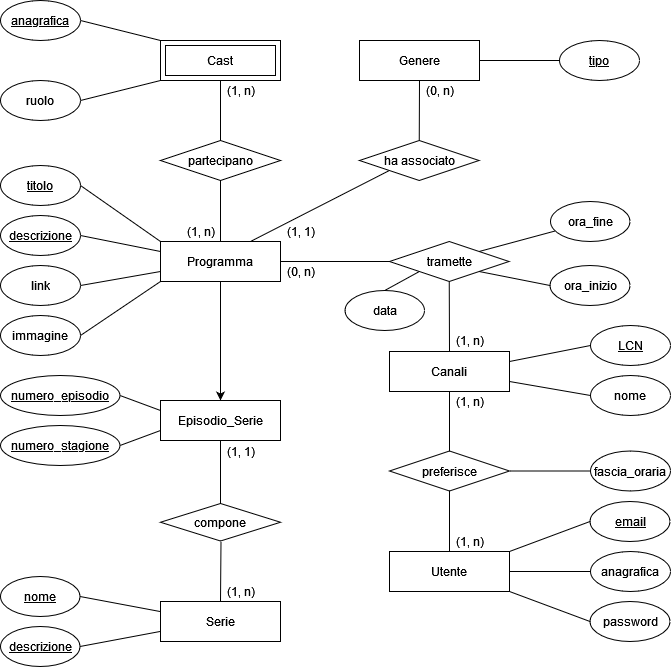

The diagram above was exported from draw.io. Its source (the exported page's mxGraphModel, read from the mxfile embedded in the PNG):
<mxGraphModel dx="1038" dy="556" grid="1" gridSize="10" guides="1" tooltips="1" connect="1" arrows="1" fold="1" page="1" pageScale="1" pageWidth="850" pageHeight="1100" math="0" shadow="0" extFonts="Permanent Marker^https://fonts.googleapis.com/css?family=Permanent+Marker">
  <root>
    <mxCell id="0" />
    <mxCell id="1" parent="0" />
    <mxCell id="fB9N05EH2Ql-NytacOC7-5" value="Canali" style="rounded=0;whiteSpace=wrap;html=1;" parent="1" vertex="1">
      <mxGeometry x="489" y="390" width="120" height="40" as="geometry" />
    </mxCell>
    <mxCell id="667CGL9y9yE0PsmGEpij-4" value="" style="edgeStyle=orthogonalEdgeStyle;rounded=0;orthogonalLoop=1;jettySize=auto;html=1;strokeColor=#FFFFFF;" parent="1" source="fB9N05EH2Ql-NytacOC7-11" target="667CGL9y9yE0PsmGEpij-3" edge="1">
      <mxGeometry relative="1" as="geometry" />
    </mxCell>
    <mxCell id="667CGL9y9yE0PsmGEpij-5" style="edgeStyle=orthogonalEdgeStyle;rounded=0;orthogonalLoop=1;jettySize=auto;html=1;strokeColor=#000000;entryX=0.5;entryY=0;entryDx=0;entryDy=0;" parent="1" source="fB9N05EH2Ql-NytacOC7-11" target="667CGL9y9yE0PsmGEpij-3" edge="1">
      <mxGeometry relative="1" as="geometry">
        <mxPoint x="320" y="380" as="targetPoint" />
      </mxGeometry>
    </mxCell>
    <mxCell id="fB9N05EH2Ql-NytacOC7-11" value="Programma" style="rounded=0;whiteSpace=wrap;html=1;" parent="1" vertex="1">
      <mxGeometry x="260" y="280" width="120" height="40" as="geometry" />
    </mxCell>
    <mxCell id="fB9N05EH2Ql-NytacOC7-13" value="tramette" style="shape=rhombus;perimeter=rhombusPerimeter;whiteSpace=wrap;html=1;align=center;" parent="1" vertex="1">
      <mxGeometry x="489" y="280" width="119.5" height="40" as="geometry" />
    </mxCell>
    <mxCell id="fB9N05EH2Ql-NytacOC7-28" value="Cast" style="shape=ext;margin=3;double=1;whiteSpace=wrap;html=1;align=center;fontFamily=Helvetica;fontSize=12;fontColor=default;strokeColor=default;fillColor=default;" parent="1" vertex="1">
      <mxGeometry x="260" y="79" width="120" height="40" as="geometry" />
    </mxCell>
    <mxCell id="fB9N05EH2Ql-NytacOC7-29" value="" style="endArrow=none;html=1;rounded=0;entryX=0.5;entryY=0;entryDx=0;entryDy=0;exitX=0.5;exitY=1;exitDx=0;exitDy=0;" parent="1" source="fB9N05EH2Ql-NytacOC7-28" target="fB9N05EH2Ql-NytacOC7-30" edge="1">
      <mxGeometry width="50" height="50" relative="1" as="geometry">
        <mxPoint x="68" y="96.5" as="sourcePoint" />
        <mxPoint x="320" y="159" as="targetPoint" />
      </mxGeometry>
    </mxCell>
    <mxCell id="fB9N05EH2Ql-NytacOC7-30" value="partecipano" style="shape=rhombus;perimeter=rhombusPerimeter;whiteSpace=wrap;html=1;align=center;" parent="1" vertex="1">
      <mxGeometry x="260" y="179" width="120" height="40" as="geometry" />
    </mxCell>
    <mxCell id="fB9N05EH2Ql-NytacOC7-31" value="" style="endArrow=none;html=1;rounded=0;entryX=0.5;entryY=1;entryDx=0;entryDy=0;exitX=0.5;exitY=0;exitDx=0;exitDy=0;" parent="1" source="fB9N05EH2Ql-NytacOC7-11" target="fB9N05EH2Ql-NytacOC7-30" edge="1">
      <mxGeometry width="50" height="50" relative="1" as="geometry">
        <mxPoint x="93.5" y="274.5" as="sourcePoint" />
        <mxPoint x="113.5" y="274.5" as="targetPoint" />
      </mxGeometry>
    </mxCell>
    <mxCell id="EffAMRFEf8YkOLMa1qJM-2" value="" style="edgeStyle=orthogonalEdgeStyle;rounded=0;orthogonalLoop=1;jettySize=auto;html=1;" parent="1" edge="1">
      <mxGeometry relative="1" as="geometry">
        <mxPoint x="1120.5" y="506" as="targetPoint" />
      </mxGeometry>
    </mxCell>
    <mxCell id="fB9N05EH2Ql-NytacOC7-58" value="Utente" style="whiteSpace=wrap;html=1;align=center;" parent="1" vertex="1">
      <mxGeometry x="489" y="590" width="120" height="40" as="geometry" />
    </mxCell>
    <mxCell id="uF2Ogz3bUNBrAM8irZKq-8" value="" style="endArrow=none;html=1;rounded=0;exitX=0;exitY=0.5;exitDx=0;exitDy=0;entryX=1;entryY=0.5;entryDx=0;entryDy=0;" parent="1" source="fB9N05EH2Ql-NytacOC7-13" target="fB9N05EH2Ql-NytacOC7-11" edge="1">
      <mxGeometry relative="1" as="geometry">
        <mxPoint x="233" y="195.5" as="sourcePoint" />
        <mxPoint x="262.5" y="242.5" as="targetPoint" />
      </mxGeometry>
    </mxCell>
    <mxCell id="uF2Ogz3bUNBrAM8irZKq-13" value="LCN" style="ellipse;whiteSpace=wrap;html=1;align=center;fontStyle=4;" parent="1" vertex="1">
      <mxGeometry x="690" y="364" width="80" height="40" as="geometry" />
    </mxCell>
    <mxCell id="uF2Ogz3bUNBrAM8irZKq-16" value="data" style="ellipse;whiteSpace=wrap;html=1;align=center;" parent="1" vertex="1">
      <mxGeometry x="444.5" y="329" width="79.5" height="40" as="geometry" />
    </mxCell>
    <mxCell id="uF2Ogz3bUNBrAM8irZKq-17" value="&lt;u&gt;descrizione&lt;/u&gt;" style="ellipse;whiteSpace=wrap;html=1;align=center;" parent="1" vertex="1">
      <mxGeometry x="100" y="665" width="79.5" height="40" as="geometry" />
    </mxCell>
    <mxCell id="uF2Ogz3bUNBrAM8irZKq-22" value="&lt;u&gt;nome&lt;/u&gt;" style="ellipse;whiteSpace=wrap;html=1;align=center;" parent="1" vertex="1">
      <mxGeometry x="100" y="615" width="79.5" height="40" as="geometry" />
    </mxCell>
    <mxCell id="uF2Ogz3bUNBrAM8irZKq-23" value="anagrafica" style="ellipse;whiteSpace=wrap;html=1;align=center;fontStyle=4;" parent="1" vertex="1">
      <mxGeometry x="100" y="39" width="80" height="40" as="geometry" />
    </mxCell>
    <mxCell id="uF2Ogz3bUNBrAM8irZKq-25" value="ruolo" style="ellipse;whiteSpace=wrap;html=1;align=center;" parent="1" vertex="1">
      <mxGeometry x="100" y="119" width="80" height="40" as="geometry" />
    </mxCell>
    <mxCell id="uF2Ogz3bUNBrAM8irZKq-28" value="email" style="ellipse;whiteSpace=wrap;html=1;align=center;fontStyle=4;" parent="1" vertex="1">
      <mxGeometry x="689.5" y="540" width="80" height="40" as="geometry" />
    </mxCell>
    <mxCell id="uF2Ogz3bUNBrAM8irZKq-29" value="anagrafica" style="ellipse;whiteSpace=wrap;html=1;align=center;" parent="1" vertex="1">
      <mxGeometry x="690" y="590" width="80" height="40" as="geometry" />
    </mxCell>
    <mxCell id="uF2Ogz3bUNBrAM8irZKq-30" value="password" style="ellipse;whiteSpace=wrap;html=1;align=center;" parent="1" vertex="1">
      <mxGeometry x="689.5" y="640" width="80" height="40" as="geometry" />
    </mxCell>
    <mxCell id="uF2Ogz3bUNBrAM8irZKq-31" value="nome" style="ellipse;whiteSpace=wrap;html=1;align=center;" parent="1" vertex="1">
      <mxGeometry x="690" y="414" width="80" height="40" as="geometry" />
    </mxCell>
    <mxCell id="uF2Ogz3bUNBrAM8irZKq-36" value="&lt;u&gt;descrizione&lt;/u&gt;" style="ellipse;whiteSpace=wrap;html=1;align=center;" parent="1" vertex="1">
      <mxGeometry x="100" y="254" width="80" height="40" as="geometry" />
    </mxCell>
    <mxCell id="uF2Ogz3bUNBrAM8irZKq-41" value="titolo" style="ellipse;whiteSpace=wrap;html=1;align=center;fontStyle=4;" parent="1" vertex="1">
      <mxGeometry x="100" y="204" width="80" height="40" as="geometry" />
    </mxCell>
    <mxCell id="GhIXZej3Qp53KJ87c0xY-1" value="link" style="ellipse;whiteSpace=wrap;html=1;fontFamily=Helvetica;fontSize=12;fontColor=default;align=center;strokeColor=default;fillColor=default;" parent="1" vertex="1">
      <mxGeometry x="100" y="304" width="80" height="40" as="geometry" />
    </mxCell>
    <mxCell id="GhIXZej3Qp53KJ87c0xY-2" value="immagine" style="ellipse;whiteSpace=wrap;html=1;align=center;" parent="1" vertex="1">
      <mxGeometry x="100" y="354" width="80" height="40" as="geometry" />
    </mxCell>
    <mxCell id="GhIXZej3Qp53KJ87c0xY-6" value="" style="endArrow=none;html=1;rounded=0;exitX=1;exitY=0.5;exitDx=0;exitDy=0;entryX=0;entryY=0;entryDx=0;entryDy=0;" parent="1" source="uF2Ogz3bUNBrAM8irZKq-23" target="fB9N05EH2Ql-NytacOC7-28" edge="1">
      <mxGeometry relative="1" as="geometry">
        <mxPoint x="-158" y="2.5" as="sourcePoint" />
        <mxPoint x="2" y="2.5" as="targetPoint" />
      </mxGeometry>
    </mxCell>
    <mxCell id="GhIXZej3Qp53KJ87c0xY-8" value="" style="endArrow=none;html=1;rounded=0;exitX=1;exitY=0.5;exitDx=0;exitDy=0;entryX=0;entryY=1;entryDx=0;entryDy=0;" parent="1" source="uF2Ogz3bUNBrAM8irZKq-25" target="fB9N05EH2Ql-NytacOC7-28" edge="1">
      <mxGeometry relative="1" as="geometry">
        <mxPoint x="-32" y="281.5" as="sourcePoint" />
        <mxPoint x="-62" y="126.5" as="targetPoint" />
      </mxGeometry>
    </mxCell>
    <mxCell id="GhIXZej3Qp53KJ87c0xY-10" value="" style="endArrow=none;html=1;rounded=0;exitX=1;exitY=0.25;exitDx=0;exitDy=0;entryX=0;entryY=0.5;entryDx=0;entryDy=0;" parent="1" source="fB9N05EH2Ql-NytacOC7-5" target="uF2Ogz3bUNBrAM8irZKq-13" edge="1">
      <mxGeometry relative="1" as="geometry">
        <mxPoint x="658" y="614.5" as="sourcePoint" />
        <mxPoint x="650" y="379" as="targetPoint" />
      </mxGeometry>
    </mxCell>
    <mxCell id="GhIXZej3Qp53KJ87c0xY-11" value="" style="endArrow=none;html=1;rounded=0;exitX=1;exitY=0.75;exitDx=0;exitDy=0;entryX=0;entryY=0.5;entryDx=0;entryDy=0;" parent="1" source="fB9N05EH2Ql-NytacOC7-5" target="uF2Ogz3bUNBrAM8irZKq-31" edge="1">
      <mxGeometry relative="1" as="geometry">
        <mxPoint x="508" y="214.5" as="sourcePoint" />
        <mxPoint x="588" y="164.5" as="targetPoint" />
      </mxGeometry>
    </mxCell>
    <mxCell id="GhIXZej3Qp53KJ87c0xY-12" value="" style="endArrow=none;html=1;rounded=0;entryX=1;entryY=0;entryDx=0;entryDy=0;exitX=0;exitY=0.5;exitDx=0;exitDy=0;" parent="1" source="uF2Ogz3bUNBrAM8irZKq-28" target="fB9N05EH2Ql-NytacOC7-58" edge="1">
      <mxGeometry relative="1" as="geometry">
        <mxPoint x="669" y="560" as="sourcePoint" />
        <mxPoint x="219" y="870" as="targetPoint" />
      </mxGeometry>
    </mxCell>
    <mxCell id="GhIXZej3Qp53KJ87c0xY-13" value="" style="endArrow=none;html=1;rounded=0;exitX=0;exitY=0.5;exitDx=0;exitDy=0;entryX=1;entryY=0.5;entryDx=0;entryDy=0;" parent="1" source="uF2Ogz3bUNBrAM8irZKq-29" target="fB9N05EH2Ql-NytacOC7-58" edge="1">
      <mxGeometry relative="1" as="geometry">
        <mxPoint x="39" y="890" as="sourcePoint" />
        <mxPoint x="610" y="610" as="targetPoint" />
      </mxGeometry>
    </mxCell>
    <mxCell id="GhIXZej3Qp53KJ87c0xY-14" value="" style="endArrow=none;html=1;rounded=0;exitX=0;exitY=0.5;exitDx=0;exitDy=0;entryX=1;entryY=1;entryDx=0;entryDy=0;" parent="1" source="uF2Ogz3bUNBrAM8irZKq-30" target="fB9N05EH2Ql-NytacOC7-58" edge="1">
      <mxGeometry relative="1" as="geometry">
        <mxPoint x="79" y="870" as="sourcePoint" />
        <mxPoint x="239" y="870" as="targetPoint" />
      </mxGeometry>
    </mxCell>
    <mxCell id="GhIXZej3Qp53KJ87c0xY-18" value="Serie" style="whiteSpace=wrap;html=1;align=center;" parent="1" vertex="1">
      <mxGeometry x="260" y="640" width="120" height="40" as="geometry" />
    </mxCell>
    <mxCell id="GhIXZej3Qp53KJ87c0xY-19" value="numero_episodio" style="ellipse;whiteSpace=wrap;html=1;align=center;fontStyle=4;" parent="1" vertex="1">
      <mxGeometry x="100" y="414" width="119.5" height="40" as="geometry" />
    </mxCell>
    <mxCell id="GhIXZej3Qp53KJ87c0xY-20" value="&lt;u&gt;numero_stagione&lt;/u&gt;" style="ellipse;whiteSpace=wrap;html=1;align=center;" parent="1" vertex="1">
      <mxGeometry x="100" y="464" width="119.5" height="40" as="geometry" />
    </mxCell>
    <mxCell id="GhIXZej3Qp53KJ87c0xY-21" value="" style="endArrow=none;html=1;rounded=0;exitX=1;exitY=0.5;exitDx=0;exitDy=0;entryX=0;entryY=0.25;entryDx=0;entryDy=0;" parent="1" source="GhIXZej3Qp53KJ87c0xY-19" target="667CGL9y9yE0PsmGEpij-3" edge="1">
      <mxGeometry relative="1" as="geometry">
        <mxPoint x="245" y="627.5" as="sourcePoint" />
        <mxPoint x="405" y="627.5" as="targetPoint" />
      </mxGeometry>
    </mxCell>
    <mxCell id="GhIXZej3Qp53KJ87c0xY-22" value="" style="endArrow=none;html=1;rounded=0;exitX=1;exitY=0.5;exitDx=0;exitDy=0;entryX=0;entryY=0.75;entryDx=0;entryDy=0;" parent="1" source="GhIXZej3Qp53KJ87c0xY-20" target="667CGL9y9yE0PsmGEpij-3" edge="1">
      <mxGeometry relative="1" as="geometry">
        <mxPoint x="161" y="1002.5" as="sourcePoint" />
        <mxPoint x="321" y="1002.5" as="targetPoint" />
      </mxGeometry>
    </mxCell>
    <mxCell id="GhIXZej3Qp53KJ87c0xY-28" value="" style="endArrow=none;html=1;rounded=0;exitX=1;exitY=0.5;exitDx=0;exitDy=0;" parent="1" source="uF2Ogz3bUNBrAM8irZKq-17" edge="1">
      <mxGeometry relative="1" as="geometry">
        <mxPoint x="130" y="946.6300000000001" as="sourcePoint" />
        <mxPoint x="259.5" y="670" as="targetPoint" />
      </mxGeometry>
    </mxCell>
    <mxCell id="GhIXZej3Qp53KJ87c0xY-29" value="" style="endArrow=none;html=1;rounded=0;entryX=0.5;entryY=0;entryDx=0;entryDy=0;exitX=0;exitY=1;exitDx=0;exitDy=0;" parent="1" source="fB9N05EH2Ql-NytacOC7-13" target="uF2Ogz3bUNBrAM8irZKq-16" edge="1">
      <mxGeometry relative="1" as="geometry">
        <mxPoint x="629" y="310" as="sourcePoint" />
        <mxPoint x="519.5" y="796.6300000000001" as="targetPoint" />
      </mxGeometry>
    </mxCell>
    <mxCell id="GhIXZej3Qp53KJ87c0xY-31" value="" style="endArrow=none;html=1;rounded=0;entryX=1;entryY=0.5;entryDx=0;entryDy=0;exitX=0;exitY=0;exitDx=0;exitDy=0;" parent="1" source="fB9N05EH2Ql-NytacOC7-11" target="uF2Ogz3bUNBrAM8irZKq-41" edge="1">
      <mxGeometry relative="1" as="geometry">
        <mxPoint x="201" y="284.5" as="sourcePoint" />
        <mxPoint x="100" y="358.5" as="targetPoint" />
      </mxGeometry>
    </mxCell>
    <mxCell id="GhIXZej3Qp53KJ87c0xY-32" value="" style="endArrow=none;html=1;rounded=0;exitX=0;exitY=0.25;exitDx=0;exitDy=0;entryX=1;entryY=0.5;entryDx=0;entryDy=0;" parent="1" source="fB9N05EH2Ql-NytacOC7-11" target="uF2Ogz3bUNBrAM8irZKq-36" edge="1">
      <mxGeometry relative="1" as="geometry">
        <mxPoint x="460" y="521.5" as="sourcePoint" />
        <mxPoint x="210" y="299" as="targetPoint" />
      </mxGeometry>
    </mxCell>
    <mxCell id="GhIXZej3Qp53KJ87c0xY-34" value="" style="endArrow=none;html=1;rounded=0;entryX=1;entryY=0.5;entryDx=0;entryDy=0;exitX=0;exitY=0.75;exitDx=0;exitDy=0;" parent="1" source="fB9N05EH2Ql-NytacOC7-11" target="GhIXZej3Qp53KJ87c0xY-1" edge="1">
      <mxGeometry relative="1" as="geometry">
        <mxPoint x="480" y="541.5" as="sourcePoint" />
        <mxPoint x="640" y="541.5" as="targetPoint" />
      </mxGeometry>
    </mxCell>
    <mxCell id="EffAMRFEf8YkOLMa1qJM-4" value="" style="endArrow=none;html=1;rounded=0;exitX=0;exitY=1;exitDx=0;exitDy=0;entryX=1;entryY=0.5;entryDx=0;entryDy=0;" parent="1" source="fB9N05EH2Ql-NytacOC7-11" target="GhIXZej3Qp53KJ87c0xY-2" edge="1">
      <mxGeometry relative="1" as="geometry">
        <mxPoint x="329" y="291.5" as="sourcePoint" />
        <mxPoint x="443.75" y="368.5000000000002" as="targetPoint" />
      </mxGeometry>
    </mxCell>
    <mxCell id="EffAMRFEf8YkOLMa1qJM-11" value="" style="endArrow=none;html=1;rounded=0;exitX=0.5;exitY=1;exitDx=0;exitDy=0;entryX=0.5;entryY=0;entryDx=0;entryDy=0;" parent="1" source="fB9N05EH2Ql-NytacOC7-13" target="fB9N05EH2Ql-NytacOC7-5" edge="1">
      <mxGeometry width="50" height="50" relative="1" as="geometry">
        <mxPoint x="449.5" y="390" as="sourcePoint" />
        <mxPoint x="489" y="389.5" as="targetPoint" />
      </mxGeometry>
    </mxCell>
    <mxCell id="P5lpez_x-8K96-gi-YmY-5" value="preferisce" style="shape=rhombus;perimeter=rhombusPerimeter;whiteSpace=wrap;html=1;align=center;" parent="1" vertex="1">
      <mxGeometry x="489" y="489.5" width="120" height="40" as="geometry" />
    </mxCell>
    <mxCell id="P5lpez_x-8K96-gi-YmY-6" value="" style="endArrow=none;html=1;rounded=0;entryX=0.5;entryY=0;entryDx=0;entryDy=0;exitX=0.5;exitY=1;exitDx=0;exitDy=0;" parent="1" source="fB9N05EH2Ql-NytacOC7-5" target="P5lpez_x-8K96-gi-YmY-5" edge="1">
      <mxGeometry relative="1" as="geometry">
        <mxPoint x="559" y="400" as="sourcePoint" />
        <mxPoint x="336.5" y="278.3800000000001" as="targetPoint" />
      </mxGeometry>
    </mxCell>
    <mxCell id="P5lpez_x-8K96-gi-YmY-7" value="" style="endArrow=none;html=1;rounded=0;exitX=0.5;exitY=1;exitDx=0;exitDy=0;entryX=0.5;entryY=0;entryDx=0;entryDy=0;" parent="1" source="P5lpez_x-8K96-gi-YmY-5" target="fB9N05EH2Ql-NytacOC7-58" edge="1">
      <mxGeometry relative="1" as="geometry">
        <mxPoint x="317.9999999999999" y="550" as="sourcePoint" />
        <mxPoint x="348" y="588.3800000000001" as="targetPoint" />
      </mxGeometry>
    </mxCell>
    <mxCell id="667CGL9y9yE0PsmGEpij-3" value="Episodio_Serie" style="whiteSpace=wrap;html=1;align=center;" parent="1" vertex="1">
      <mxGeometry x="260" y="439" width="120" height="40" as="geometry" />
    </mxCell>
    <mxCell id="667CGL9y9yE0PsmGEpij-7" value="compone" style="shape=rhombus;perimeter=rhombusPerimeter;whiteSpace=wrap;html=1;align=center;" parent="1" vertex="1">
      <mxGeometry x="260" y="542" width="120" height="37.5" as="geometry" />
    </mxCell>
    <mxCell id="667CGL9y9yE0PsmGEpij-11" value="" style="endArrow=none;html=1;rounded=0;entryX=0.5;entryY=1;entryDx=0;entryDy=0;" parent="1" source="667CGL9y9yE0PsmGEpij-7" target="667CGL9y9yE0PsmGEpij-3" edge="1">
      <mxGeometry relative="1" as="geometry">
        <mxPoint x="229.49999999999955" y="509" as="sourcePoint" />
        <mxPoint x="270" y="440" as="targetPoint" />
      </mxGeometry>
    </mxCell>
    <mxCell id="667CGL9y9yE0PsmGEpij-12" value="" style="endArrow=none;html=1;rounded=0;exitX=0.5;exitY=0;exitDx=0;exitDy=0;" parent="1" source="GhIXZej3Qp53KJ87c0xY-18" edge="1">
      <mxGeometry relative="1" as="geometry">
        <mxPoint x="219.5" y="601" as="sourcePoint" />
        <mxPoint x="320.5" y="580" as="targetPoint" />
      </mxGeometry>
    </mxCell>
    <mxCell id="667CGL9y9yE0PsmGEpij-13" value="ora_fine" style="ellipse;whiteSpace=wrap;html=1;align=center;" parent="1" vertex="1">
      <mxGeometry x="650" y="240" width="79.5" height="40" as="geometry" />
    </mxCell>
    <mxCell id="667CGL9y9yE0PsmGEpij-14" value="" style="endArrow=none;html=1;rounded=0;exitX=1;exitY=0;exitDx=0;exitDy=0;" parent="1" source="fB9N05EH2Ql-NytacOC7-13" target="667CGL9y9yE0PsmGEpij-13" edge="1">
      <mxGeometry relative="1" as="geometry">
        <mxPoint x="519" y="290" as="sourcePoint" />
        <mxPoint x="521" y="846.6300000000001" as="targetPoint" />
      </mxGeometry>
    </mxCell>
    <mxCell id="667CGL9y9yE0PsmGEpij-16" value="" style="endArrow=none;html=1;rounded=0;exitX=1;exitY=0.5;exitDx=0;exitDy=0;" parent="1" source="uF2Ogz3bUNBrAM8irZKq-22" edge="1">
      <mxGeometry relative="1" as="geometry">
        <mxPoint x="589.5000000000014" y="640" as="sourcePoint" />
        <mxPoint x="259.5" y="650" as="targetPoint" />
      </mxGeometry>
    </mxCell>
    <mxCell id="kp-S-zC_urhPKFvSFbiX-6" value="Genere" style="whiteSpace=wrap;html=1;align=center;" parent="1" vertex="1">
      <mxGeometry x="459" y="79" width="120" height="40" as="geometry" />
    </mxCell>
    <mxCell id="kp-S-zC_urhPKFvSFbiX-7" value="" style="endArrow=none;html=1;rounded=0;entryX=0;entryY=1;entryDx=0;entryDy=0;exitX=0.75;exitY=0;exitDx=0;exitDy=0;" parent="1" source="fB9N05EH2Ql-NytacOC7-11" target="kp-S-zC_urhPKFvSFbiX-8" edge="1">
      <mxGeometry relative="1" as="geometry">
        <mxPoint x="379.5" y="290" as="sourcePoint" />
        <mxPoint x="190" y="384" as="targetPoint" />
      </mxGeometry>
    </mxCell>
    <mxCell id="kp-S-zC_urhPKFvSFbiX-8" value="ha associato" style="shape=rhombus;perimeter=rhombusPerimeter;whiteSpace=wrap;html=1;align=center;" parent="1" vertex="1">
      <mxGeometry x="459" y="179" width="119.5" height="40" as="geometry" />
    </mxCell>
    <mxCell id="kp-S-zC_urhPKFvSFbiX-9" value="" style="endArrow=none;html=1;rounded=0;exitX=0.5;exitY=0;exitDx=0;exitDy=0;entryX=0.5;entryY=1;entryDx=0;entryDy=0;" parent="1" source="kp-S-zC_urhPKFvSFbiX-8" target="kp-S-zC_urhPKFvSFbiX-6" edge="1">
      <mxGeometry relative="1" as="geometry">
        <mxPoint x="369.5" y="-56" as="sourcePoint" />
        <mxPoint x="489" y="95" as="targetPoint" />
      </mxGeometry>
    </mxCell>
    <mxCell id="kp-S-zC_urhPKFvSFbiX-10" value="tipo" style="ellipse;whiteSpace=wrap;html=1;align=center;fontStyle=4;" parent="1" vertex="1">
      <mxGeometry x="659" y="79" width="80" height="40" as="geometry" />
    </mxCell>
    <mxCell id="kp-S-zC_urhPKFvSFbiX-11" value="" style="endArrow=none;html=1;rounded=0;exitX=0;exitY=0.5;exitDx=0;exitDy=0;entryX=1;entryY=0.5;entryDx=0;entryDy=0;" parent="1" source="kp-S-zC_urhPKFvSFbiX-10" target="kp-S-zC_urhPKFvSFbiX-6" edge="1">
      <mxGeometry relative="1" as="geometry">
        <mxPoint x="191" y="92.5" as="sourcePoint" />
        <mxPoint x="609" y="169" as="targetPoint" />
      </mxGeometry>
    </mxCell>
    <mxCell id="kp-S-zC_urhPKFvSFbiX-14" value="fascia_oraria" style="ellipse;whiteSpace=wrap;html=1;align=center;" parent="1" vertex="1">
      <mxGeometry x="690" y="489.5" width="80" height="40" as="geometry" />
    </mxCell>
    <mxCell id="kp-S-zC_urhPKFvSFbiX-17" value="" style="endArrow=none;html=1;rounded=0;entryX=0;entryY=0.5;entryDx=0;entryDy=0;exitX=1;exitY=0.5;exitDx=0;exitDy=0;" parent="1" source="P5lpez_x-8K96-gi-YmY-5" target="kp-S-zC_urhPKFvSFbiX-14" edge="1">
      <mxGeometry relative="1" as="geometry">
        <mxPoint x="559" y="440" as="sourcePoint" />
        <mxPoint x="559" y="499.5" as="targetPoint" />
      </mxGeometry>
    </mxCell>
    <mxCell id="kp-S-zC_urhPKFvSFbiX-20" value="ora_inizio" style="ellipse;whiteSpace=wrap;html=1;align=center;" parent="1" vertex="1">
      <mxGeometry x="649.5" y="304" width="80" height="40" as="geometry" />
    </mxCell>
    <mxCell id="kp-S-zC_urhPKFvSFbiX-21" value="" style="endArrow=none;html=1;rounded=0;entryX=0;entryY=0.5;entryDx=0;entryDy=0;exitX=1;exitY=1;exitDx=0;exitDy=0;" parent="1" source="fB9N05EH2Ql-NytacOC7-13" target="kp-S-zC_urhPKFvSFbiX-20" edge="1">
      <mxGeometry relative="1" as="geometry">
        <mxPoint x="609" y="299" as="sourcePoint" />
        <mxPoint x="559" y="289" as="targetPoint" />
      </mxGeometry>
    </mxCell>
    <mxCell id="kp-S-zC_urhPKFvSFbiX-25" value="(1, 1)" style="text;html=1;align=center;verticalAlign=middle;resizable=0;points=[];autosize=1;strokeColor=none;fillColor=none;" parent="1" vertex="1">
      <mxGeometry x="319.5" y="480" width="40" height="20" as="geometry" />
    </mxCell>
    <mxCell id="kp-S-zC_urhPKFvSFbiX-28" value="(1, n)" style="text;html=1;align=center;verticalAlign=middle;resizable=0;points=[];autosize=1;strokeColor=none;fillColor=none;" parent="1" vertex="1">
      <mxGeometry x="319.5" y="620" width="40" height="20" as="geometry" />
    </mxCell>
    <mxCell id="kp-S-zC_urhPKFvSFbiX-29" value="(1, n)" style="text;html=1;align=center;verticalAlign=middle;resizable=0;points=[];autosize=1;strokeColor=none;fillColor=none;" parent="1" vertex="1">
      <mxGeometry x="319.5" y="119" width="40" height="20" as="geometry" />
    </mxCell>
    <mxCell id="kp-S-zC_urhPKFvSFbiX-30" value="(1, n)" style="text;html=1;align=center;verticalAlign=middle;resizable=0;points=[];autosize=1;strokeColor=none;fillColor=none;" parent="1" vertex="1">
      <mxGeometry x="279.5" y="260" width="40" height="20" as="geometry" />
    </mxCell>
    <mxCell id="kp-S-zC_urhPKFvSFbiX-32" value="(1, 1)" style="text;html=1;align=center;verticalAlign=middle;resizable=0;points=[];autosize=1;strokeColor=none;fillColor=none;" parent="1" vertex="1">
      <mxGeometry x="380" y="260" width="40" height="20" as="geometry" />
    </mxCell>
    <mxCell id="kp-S-zC_urhPKFvSFbiX-33" value="(0, n)" style="text;html=1;align=center;verticalAlign=middle;resizable=0;points=[];autosize=1;strokeColor=none;fillColor=none;" parent="1" vertex="1">
      <mxGeometry x="519" y="119" width="40" height="20" as="geometry" />
    </mxCell>
    <mxCell id="kp-S-zC_urhPKFvSFbiX-34" value="(0, n)" style="text;html=1;align=center;verticalAlign=middle;resizable=0;points=[];autosize=1;strokeColor=none;fillColor=none;" parent="1" vertex="1">
      <mxGeometry x="379.5" y="300" width="40" height="20" as="geometry" />
    </mxCell>
    <mxCell id="kp-S-zC_urhPKFvSFbiX-37" value="(1, n)" style="text;html=1;align=center;verticalAlign=middle;resizable=0;points=[];autosize=1;strokeColor=none;fillColor=none;" parent="1" vertex="1">
      <mxGeometry x="548.5" y="369" width="40" height="20" as="geometry" />
    </mxCell>
    <mxCell id="kp-S-zC_urhPKFvSFbiX-38" value="(1, n)" style="text;html=1;align=center;verticalAlign=middle;resizable=0;points=[];autosize=1;strokeColor=none;fillColor=none;" parent="1" vertex="1">
      <mxGeometry x="549" y="430" width="40" height="20" as="geometry" />
    </mxCell>
    <mxCell id="kp-S-zC_urhPKFvSFbiX-39" value="(1, n)" style="text;html=1;align=center;verticalAlign=middle;resizable=0;points=[];autosize=1;strokeColor=none;fillColor=none;" parent="1" vertex="1">
      <mxGeometry x="549" y="570" width="40" height="20" as="geometry" />
    </mxCell>
  </root>
</mxGraphModel>